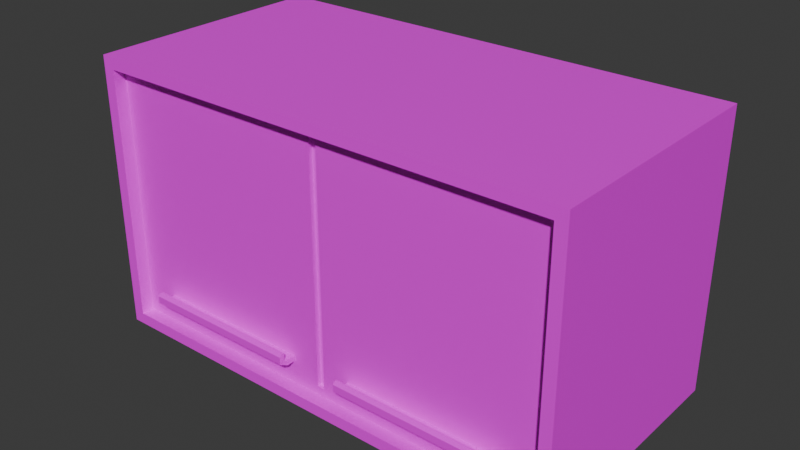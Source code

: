 # Source: MeubleCuisine2.blend  (saved by Blender 4.0.36; exported with 4.5.12 LTS)
import bpy
from mathutils import Matrix  # noqa: F401  (used for matrix-valued properties, if any)

bpy.ops.wm.read_factory_settings(use_empty=True)
scene = bpy.context.scene
scene.name = 'Scene'

# ---- collections
col_collection = bpy.data.collections.new('Collection'); scene.collection.children.link(col_collection)
col_collection_2 = bpy.data.collections.new('Collection 2'); col_collection.children.link(col_collection_2)

# ---- images (referenced by path relative to the original .blend; pixels are not part of the script)
import os
ASSET_DIR = os.environ.get("B2B_ASSET_DIR", "")  # directory of the original .blend (textures are referenced by path, not embedded)
HERE = os.path.dirname(os.path.abspath(__file__))  # packed textures are extracted next to this script under _unpacked/

def load_image(name, relpath, width, height, colorspace="sRGB"):
    """Load a texture the original file referenced (path relative to the .blend, or extracted next to this script)."""
    p = next((c for c in (os.path.join(HERE, relpath), os.path.join(ASSET_DIR, relpath)) if relpath and os.path.exists(c)), "")
    if p:
        img = bpy.data.images.load(p, check_existing=True)
        img.name = name
    else:  # same state as the original file: an image datablock whose file is absent (Cycles renders it pink)
        img = bpy.data.images.new(name, width, height)
        img.source = "FILE"
        img.filepath = "//" + (relpath or name)
    img.colorspace_settings.name = colorspace
    return img
img_untitled = load_image('Untitled', '', 1024, 1024, 'sRGB')

# ---- materials (node trees are filled in below, after node groups)
mat_material_001 = bpy.data.materials.new('Material.001')
mat_material_001.use_transparent_shadow = False

# ---- material node trees
mat_material_001.use_nodes = True; mat_material_001.node_tree.nodes.clear()
_N = mat_material_001.node_tree.nodes; _L = mat_material_001.node_tree.links
n0 = _N.new('ShaderNodeBsdfPrincipled'); n0.name = 'Principled BSDF'; n0.location = (10, 300)
n0.inputs[3].default_value = 1.45
n1 = _N.new('ShaderNodeOutputMaterial'); n1.name = 'Material Output'; n1.location = (300, 300)
n2 = _N.new('ShaderNodeTexImage'); n2.name = 'Image Texture'; n2.location = (-280, 275)
n2.image = img_untitled
_L.new(n0.outputs[0], n1.inputs[0])
_L.new(n2.outputs[0], n0.inputs[0])
n1.is_active_output = True

# ---- world
world_world = bpy.data.worlds.new('World'); scene.world = world_world
world_world.use_nodes = True; world_world.node_tree.nodes.clear()
_N = world_world.node_tree.nodes; _L = world_world.node_tree.links
n0 = _N.new('ShaderNodeOutputWorld'); n0.name = 'World Output'; n0.location = (300, 300)
n1 = _N.new('ShaderNodeBackground'); n1.name = 'Background'; n1.location = (10, 300)
n1.inputs[0].default_value = (0.05088, 0.05088, 0.05088, 1.0)
_L.new(n1.outputs[0], n0.inputs[0])
n0.is_active_output = True
world_world.color = (0.05088, 0.05088, 0.05088)
world_world.use_sun_shadow = False
world_world.sun_shadow_jitter_overblur = 0.0

# ---- meshes
me_cube_014 = bpy.data.meshes.new('Cube.014')
me_cube_014.from_pydata([(2.203, -1.0, -0.9065), (2.203, -1.0, 1.146), (2.109, 1.0, -1.0), (2.109, 1.0, 1.24), (5.949, -1.0, -0.9065), (5.949, -1.0, 1.146), (6.042, 1.0, -1.0), (6.042, 1.0, 1.24), (2.109, -1.0, -1.0), (2.109, -1.0, 1.24), (6.042, -1.0, 1.24), (6.042, -1.0, -1.0), (4.073, -1.0, 1.146), (4.073, -1.0, -0.9065), (4.073, -1.0, 1.24), (4.073, -1.0, -1.0), (2.203, -0.8971, -0.9065), (2.203, -0.8971, 1.146), (5.949, -0.8971, 1.146), (5.949, -0.8971, -0.9065), (4.076, -0.8971, -0.9065), (4.076, -0.8971, 1.146), (5.655, -0.8971, -0.6763), (5.655, -0.8971, -0.7152), (2.496, -0.8971, -0.7172), (2.496, -0.8971, -0.6743), (4.073, 1.0, 1.24), (3.822, -0.8971, -0.7172), (4.073, 1.0, -1.0), (3.822, -0.8971, -0.6743), (4.33, -0.8971, -0.6763), (4.33, -0.8971, -0.7152), (4.045, -0.8607, -0.8368), (4.045, -0.8607, 1.077), (4.106, -0.8607, 1.077), (4.106, -0.8607, -0.8368), (2.272, -0.8971, -0.8368), (2.272, -0.8971, 1.077), (5.879, -0.8971, 1.077), (5.879, -0.8971, -0.8368), (4.106, -0.8971, -0.8368), (4.045, -0.8971, 1.077), (4.045, -0.8971, -0.8368), (4.106, -0.8971, 1.077), (2.496, -0.9736, -0.7155), (2.496, -0.9565, -0.676), (5.655, -0.9573, -0.6779), (5.655, -0.9728, -0.7136), (4.33, -0.9728, -0.7136), (3.822, -0.9565, -0.676), (3.822, -0.9736, -0.7155), (4.33, -0.9573, -0.6779), (2.496, -1.043, -0.6758), (2.496, -1.001, -0.6665), (5.655, -1.003, -0.6669), (5.655, -1.041, -0.6753), (4.33, -1.041, -0.6753), (3.822, -1.001, -0.6665), (3.822, -1.043, -0.6758), (4.33, -1.003, -0.6669), (2.496, -1.0, -0.5976), (5.655, -1.002, -0.5974), (3.822, -1.0, -0.5976), (4.33, -1.002, -0.5974), (2.496, -1.043, -0.6156), (2.496, -1.02, -0.5953), (5.655, -1.018, -0.5956), (5.655, -1.041, -0.6159), (4.33, -1.041, -0.6159), (4.33, -1.018, -0.5956), (3.822, -1.02, -0.5953), (3.822, -1.043, -0.6156)], [], [(8, 9, 3, 2), (28, 26, 7, 6), (6, 7, 10, 11), (13, 4, 19, 20), (28, 6, 11, 15), (26, 3, 9, 14), (0, 1, 9, 8), (5, 4, 11, 10), (13, 0, 8, 15), (12, 5, 10, 14), (1, 0, 16, 17), (12, 1, 17, 21), (4, 5, 18, 19), (1, 12, 14, 9), (36, 37, 17, 16), (38, 39, 19, 18), (42, 20, 40), (42, 36, 16, 20), (43, 38, 18, 21), (27, 29, 49, 50), (4, 13, 15, 11), (0, 13, 20, 16), (2, 3, 26, 28), (43, 21, 41), (37, 41, 21, 17), (5, 12, 21, 18), (2, 28, 15, 8), (30, 31, 48, 51), (7, 26, 14, 10), (41, 42, 32, 33), (39, 40, 20, 19), (35, 34, 33, 32), (43, 41, 33, 34), (42, 40, 35, 32), (40, 43, 34, 35), (24, 25, 37, 36), (22, 23, 39, 38), (23, 31, 40, 39), (25, 29, 41, 37), (29, 27, 42, 41), (27, 24, 36, 42), (31, 30, 43, 40), (30, 22, 38, 43), (50, 49, 57, 58), (51, 48, 56, 59), (31, 23, 47, 48), (25, 24, 44, 45), (22, 30, 51, 46), (24, 27, 50, 44), (29, 25, 45, 49), (23, 22, 46, 47), (57, 53, 60, 62), (55, 54, 61, 66, 67), (48, 47, 55, 56), (45, 44, 52, 53), (46, 51, 59, 54), (44, 50, 58, 52), (49, 45, 53, 57), (47, 46, 54, 55), (56, 55, 67, 68), (52, 58, 71, 64), (66, 61, 63, 69), (58, 57, 62, 70, 71), (59, 56, 68, 69, 63), (65, 70, 62, 60), (54, 59, 63, 61), (68, 67, 66, 69), (64, 71, 70, 65), (53, 52, 64, 65, 60)])
_uv = me_cube_014.uv_layers.new(name='UVMap')
_uv.uv.foreach_set('vector', [0.3903, 0.1414, 0.3903, 0.07389, 0.4506, 0.07389, 0.4506, 0.1414, 0.1363, 0.1591, 0.03077, 0.1591, 0.03077, 0.06634, 0.1363, 0.06634, 0.6025, 0.06738, 0.6025, 0.1293, 0.5472, 0.129, 0.5472, 0.06738, 0.8243, 0.4953, 0.8243, 0.6078, 0.8181, 0.6078, 0.8181, 0.4954, 0.1472, 0.8638, 0.1472, 0.9566, 0.05363, 0.9566, 0.05363, 0.8638, 0.1986, 0.1527, 0.1986, 0.06014, 0.2927, 0.06014, 0.2927, 0.1527, 0.1315, 0.3389, 0.03478, 0.3389, 0.03038, 0.3345, 0.1359, 0.3345, 0.03478, 0.5154, 0.1315, 0.5154, 0.1359, 0.5198, 0.03038, 0.5198, 0.1315, 0.427, 0.1315, 0.3389, 0.1359, 0.3345, 0.1359, 0.427, 0.03478, 0.427, 0.03478, 0.5154, 0.03038, 0.5198, 0.03038, 0.427, 0.861, 0.383, 0.861, 0.5062, 0.8548, 0.5062, 0.8548, 0.383, 0.8365, 0.4953, 0.8365, 0.383, 0.8426, 0.383, 0.8426, 0.4954, 0.8732, 0.5062, 0.8732, 0.383, 0.8794, 0.383, 0.8794, 0.5062, 0.03478, 0.3389, 0.03478, 0.427, 0.03038, 0.427, 0.03038, 0.3345, 0.5544, 0.4082, 0.4556, 0.4082, 0.452, 0.4046, 0.558, 0.4046, 0.4556, 0.5943, 0.5544, 0.5943, 0.558, 0.5979, 0.452, 0.5979, 0.5544, 0.4997, 0.558, 0.5012, 0.5544, 0.5028, 0.5544, 0.4997, 0.5544, 0.4082, 0.558, 0.4046, 0.558, 0.5012, 0.4556, 0.5028, 0.4556, 0.5943, 0.452, 0.5979, 0.452, 0.5012, 0.9319, 0.8439, 0.9294, 0.8421, 0.932, 0.8388, 0.935, 0.8395, 0.1315, 0.5154, 0.1315, 0.427, 0.1359, 0.427, 0.1359, 0.5198, 0.8243, 0.383, 0.8243, 0.4953, 0.8181, 0.4954, 0.8181, 0.383, 0.1363, 0.2517, 0.03077, 0.2517, 0.03077, 0.1591, 0.1363, 0.1591, 0.4556, 0.5028, 0.452, 0.5012, 0.4556, 0.4997, 0.4556, 0.4082, 0.4556, 0.4997, 0.452, 0.5012, 0.452, 0.4046, 0.8365, 0.6078, 0.8365, 0.4953, 0.8426, 0.4954, 0.8426, 0.6078, 0.1472, 0.7712, 0.1472, 0.8638, 0.05363, 0.8638, 0.05363, 0.7712, 0.9355, 0.8691, 0.9332, 0.8707, 0.9301, 0.8663, 0.9328, 0.8657, 0.1986, 0.2454, 0.1986, 0.1527, 0.2927, 0.1527, 0.2927, 0.2454, 0.7192, 0.8043, 0.7192, 0.9399, 0.7166, 0.9399, 0.7166, 0.8043, 0.5544, 0.5943, 0.5544, 0.5028, 0.558, 0.5012, 0.558, 0.5979, 0.8916, 0.4979, 0.8916, 0.383, 0.8952, 0.383, 0.8952, 0.4979, 0.95, 0.8086, 0.95, 0.8043, 0.9526, 0.8043, 0.9526, 0.8086, 0.8548, 0.6138, 0.8548, 0.6102, 0.857, 0.6102, 0.857, 0.6138, 0.7336, 0.9399, 0.7336, 0.8043, 0.7362, 0.8043, 0.7362, 0.9399, 0.5482, 0.4197, 0.546, 0.4197, 0.4556, 0.4082, 0.5544, 0.4082, 0.5461, 0.5827, 0.5481, 0.5827, 0.5544, 0.5943, 0.4556, 0.5943, 0.5481, 0.5827, 0.5481, 0.5143, 0.5544, 0.5028, 0.5544, 0.5943, 0.546, 0.4197, 0.546, 0.4881, 0.4556, 0.4997, 0.4556, 0.4082, 0.546, 0.4881, 0.5482, 0.4881, 0.5544, 0.4997, 0.4556, 0.4997, 0.5482, 0.4881, 0.5482, 0.4197, 0.5544, 0.4082, 0.5544, 0.4997, 0.5481, 0.5143, 0.5461, 0.5143, 0.4556, 0.5028, 0.5544, 0.5028, 0.5461, 0.5143, 0.5461, 0.5827, 0.4556, 0.5943, 0.4556, 0.5028, 0.935, 0.8395, 0.932, 0.8388, 0.9333, 0.8359, 0.9356, 0.8339, 0.9328, 0.8657, 0.9301, 0.8663, 0.9294, 0.8609, 0.9315, 0.8627, 0.761, 0.8043, 0.761, 0.8982, 0.7557, 0.8982, 0.7557, 0.8043, 0.9356, 0.8151, 0.9332, 0.8169, 0.9301, 0.8125, 0.933, 0.8118, 0.7829, 0.8043, 0.7829, 0.8982, 0.7787, 0.8982, 0.7787, 0.8043, 0.8638, 0.5184, 0.8638, 0.598, 0.8592, 0.598, 0.8592, 0.5184, 0.8047, 0.8043, 0.8047, 0.8982, 0.8005, 0.8982, 0.8005, 0.8043, 0.9521, 0.8707, 0.9499, 0.8691, 0.9525, 0.8657, 0.9552, 0.8663, 0.8433, 0.8043, 0.8433, 0.8982, 0.8384, 0.8982, 0.8384, 0.8043, 0.9559, 0.8609, 0.9538, 0.8627, 0.9499, 0.8597, 0.9504, 0.8588, 0.9525, 0.8583, 0.7557, 0.8043, 0.7557, 0.8982, 0.7506, 0.8982, 0.7506, 0.8043, 0.933, 0.8118, 0.9301, 0.8125, 0.9294, 0.8069, 0.9317, 0.8089, 0.7787, 0.8043, 0.7787, 0.8982, 0.7754, 0.8982, 0.7754, 0.8043, 0.8592, 0.5184, 0.8592, 0.598, 0.8548, 0.598, 0.8548, 0.5184, 0.8005, 0.8043, 0.8005, 0.8982, 0.7973, 0.8982, 0.7973, 0.8043, 0.9552, 0.8663, 0.9525, 0.8657, 0.9538, 0.8627, 0.9559, 0.8609, 0.8806, 0.8043, 0.8806, 0.8982, 0.8764, 0.8982, 0.8764, 0.8043, 0.862, 0.8043, 0.862, 0.8982, 0.8577, 0.8982, 0.8577, 0.8043, 0.9135, 0.8982, 0.9123, 0.8982, 0.9123, 0.8043, 0.9135, 0.8043, 0.9356, 0.8339, 0.9333, 0.8359, 0.9294, 0.833, 0.9301, 0.8318, 0.9322, 0.8313, 0.9315, 0.8627, 0.9294, 0.8609, 0.9328, 0.8583, 0.9349, 0.8588, 0.9355, 0.8597, 0.8965, 0.8982, 0.8965, 0.8043, 0.8979, 0.8043, 0.8979, 0.8982, 0.824, 0.8043, 0.824, 0.8982, 0.8191, 0.8982, 0.8191, 0.8043, 0.915, 0.8043, 0.915, 0.8982, 0.9135, 0.8982, 0.9135, 0.8043, 0.895, 0.8982, 0.895, 0.8043, 0.8965, 0.8043, 0.8965, 0.8982, 0.9317, 0.8089, 0.9294, 0.8069, 0.9328, 0.8043, 0.9349, 0.8048, 0.9356, 0.806])
me_cube_014.materials.append(mat_material_001)
me_cube_014.update()

# ---- objects
ob_cuisine_placard1 = bpy.data.objects.new('Cuisine_Placard1', me_cube_014)

# ---- transforms, parenting, visibility, modifiers, constraints
ob_cuisine_placard1.location = (0.0, 0.0, 0.0)

# ---- collection membership
col_collection_2.objects.link(ob_cuisine_placard1)

# ---- scene / render settings (as saved in the file)
scene.frame_start = 1; scene.frame_end = 250; scene.frame_set(1)
scene.render.engine = 'BLENDER_EEVEE_NEXT'
scene.cycles.sampling_pattern = 'TABULATED_SOBOL'
bpy.context.view_layer.update()

# ---- added for rendering (the .blend has no active camera and no usable light): camera, sun
cam_auto = bpy.data.cameras.new('AutoCamera')
cam_auto.lens = 50.0
cam_auto.sensor_width = 36.0
cam_auto.clip_end = 1000.0
ob_auto_camera = bpy.data.objects.new('AutoCamera', cam_auto)
scene.collection.objects.link(ob_auto_camera)
ob_auto_camera.location = (8.67034, -5.53495, 3.7955)
ob_auto_camera.rotation_euler = (1.09748, -7.21219e-08, 0.694738)
scene.camera = ob_auto_camera
light_auto_sun = bpy.data.lights.new('AutoSun', 'SUN')
light_auto_sun.energy = 3.0
light_auto_sun.angle = 0.0523599
ob_auto_sun = bpy.data.objects.new('AutoSun', light_auto_sun)
scene.collection.objects.link(ob_auto_sun)
ob_auto_sun.rotation_euler = (0.872665, 0.174533, 0.523599)
bpy.context.view_layer.update()
